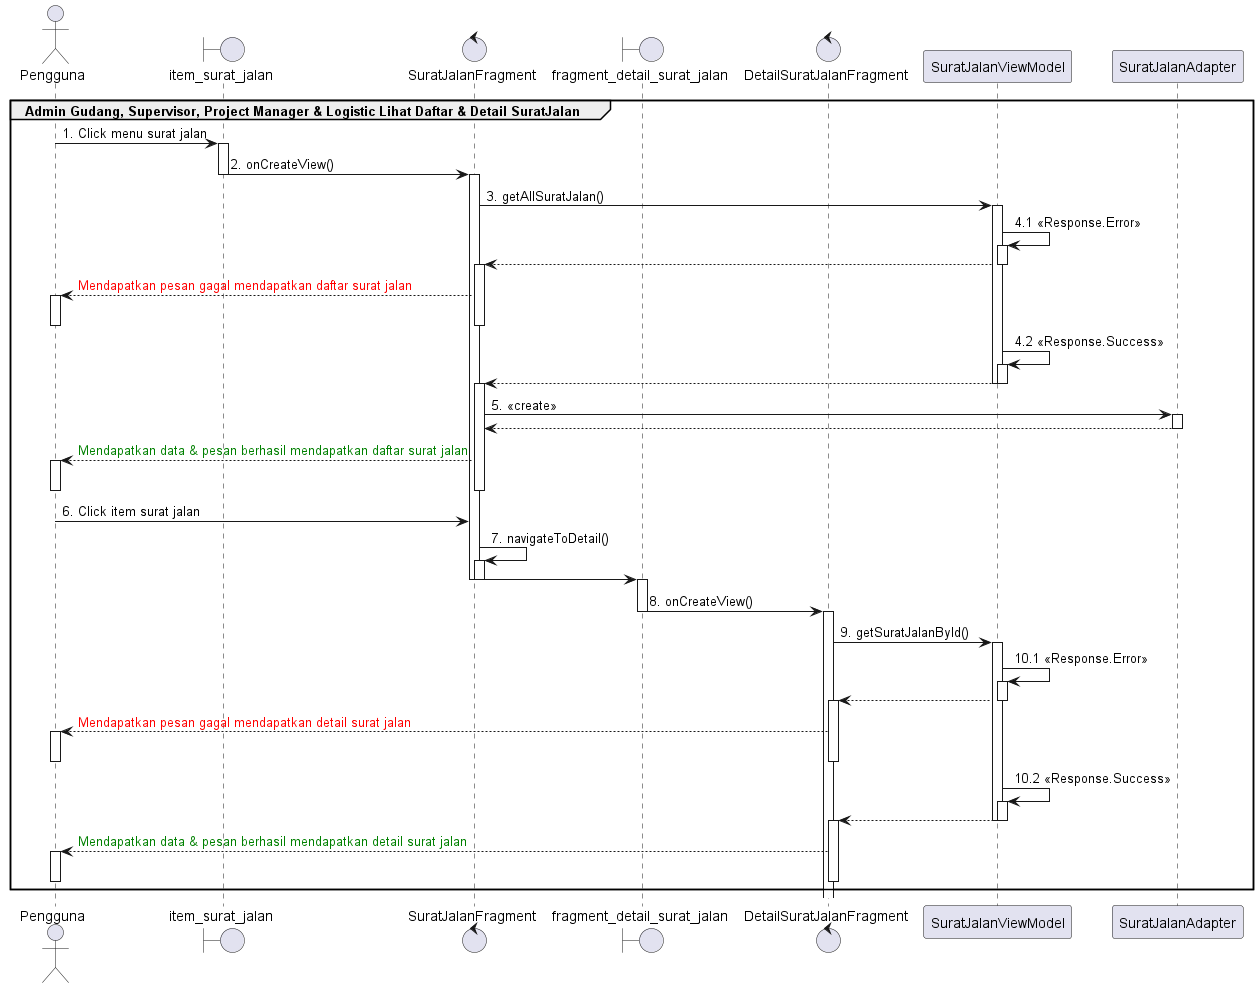

The diagram above was rendered by PlantUML. Its source (embedded in the PNG):
@startuml
'https://plantuml.com/sequence-diagram

group Admin Gudang, Supervisor, Project Manager & Logistic Lihat Daftar & Detail SuratJalan
    actor       Pengguna
    boundary    item_surat_jalan
    control     SuratJalanFragment
    boundary fragment_detail_surat_jalan
    control DetailSuratJalanFragment
    Pengguna -> item_surat_jalan : 1. Click menu surat jalan
    activate item_surat_jalan

    item_surat_jalan -> SuratJalanFragment : 2. onCreateView()
    deactivate item_surat_jalan
    activate SuratJalanFragment

    SuratJalanFragment -> SuratJalanViewModel : 3. getAllSuratJalan()
    activate SuratJalanViewModel
    SuratJalanViewModel -> SuratJalanViewModel : 4.1 <<Response.Error>>
    activate SuratJalanViewModel
    SuratJalanFragment <-- SuratJalanViewModel
    deactivate SuratJalanViewModel
    activate SuratJalanFragment
    Pengguna <-- SuratJalanFragment : <font color=red>Mendapatkan pesan gagal mendapatkan daftar surat jalan
    activate Pengguna
    deactivate SuratJalanFragment
    deactivate Pengguna
    SuratJalanViewModel -> SuratJalanViewModel : 4.2 <<Response.Success>>
    activate SuratJalanViewModel
    SuratJalanFragment <-- SuratJalanViewModel
    deactivate SuratJalanViewModel
    deactivate SuratJalanViewModel
    activate SuratJalanFragment
    SuratJalanFragment -> SuratJalanAdapter : 5. <<create>>
    activate SuratJalanAdapter
    SuratJalanAdapter --> SuratJalanFragment
    deactivate SuratJalanAdapter
    Pengguna <-- SuratJalanFragment :  <font color=green>Mendapatkan data & pesan berhasil mendapatkan daftar surat jalan
    activate Pengguna
    deactivate SuratJalanFragment
    deactivate Pengguna
    Pengguna -> SuratJalanFragment : 6. Click item surat jalan
    SuratJalanFragment -> SuratJalanFragment : 7. navigateToDetail()
    activate SuratJalanFragment
    SuratJalanFragment -> fragment_detail_surat_jalan
    deactivate SuratJalanFragment
    deactivate SuratJalanFragment
    activate fragment_detail_surat_jalan
    fragment_detail_surat_jalan -> DetailSuratJalanFragment : 8. onCreateView()
    deactivate fragment_detail_surat_jalan
    activate DetailSuratJalanFragment

    DetailSuratJalanFragment -> SuratJalanViewModel : 9. getSuratJalanById()
    activate SuratJalanViewModel
    SuratJalanViewModel -> SuratJalanViewModel : 10.1 <<Response.Error>>
    activate SuratJalanViewModel
    DetailSuratJalanFragment <-- SuratJalanViewModel
    deactivate SuratJalanViewModel
    activate DetailSuratJalanFragment
    Pengguna <-- DetailSuratJalanFragment : <font color=red>Mendapatkan pesan gagal mendapatkan detail surat jalan
    activate Pengguna
    deactivate DetailSuratJalanFragment
    deactivate Pengguna
    SuratJalanViewModel -> SuratJalanViewModel : 10.2 <<Response.Success>>
    activate SuratJalanViewModel
    DetailSuratJalanFragment <-- SuratJalanViewModel
    deactivate SuratJalanViewModel
    deactivate SuratJalanViewModel
    activate DetailSuratJalanFragment
    Pengguna <-- DetailSuratJalanFragment :  <font color=green>Mendapatkan data & pesan berhasil mendapatkan detail surat jalan
    activate Pengguna
    deactivate DetailSuratJalanFragment
    deactivate Pengguna
end
@enduml